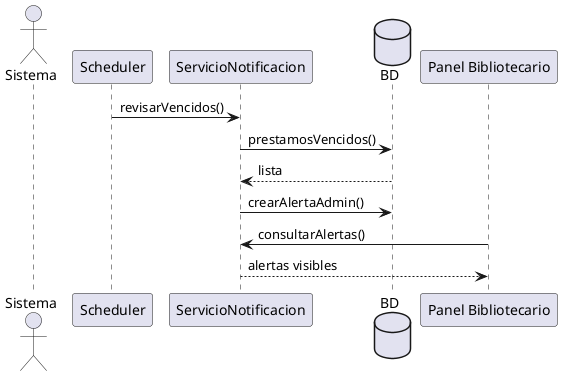

The diagram above was rendered by PlantUML. Its source (embedded in the PNG):
@startuml DS-04_RF05_alerta_vencido
skinparam shadowing false

actor Sistema
participant "Scheduler" as SCH
participant "ServicioNotificacion" as SN
database BD
participant "Panel Bibliotecario" as PB
SCH -> SN: revisarVencidos()
SN -> BD: prestamosVencidos()
BD --> SN: lista
SN -> BD: crearAlertaAdmin()
PB -> SN: consultarAlertas()
SN --> PB: alertas visibles

@enduml